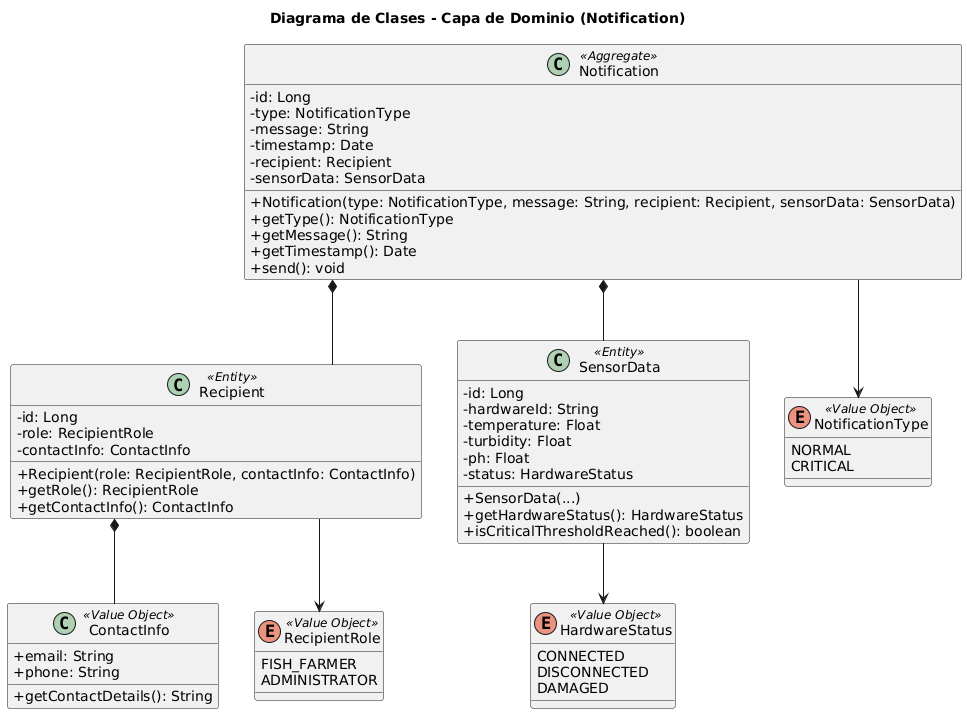

The diagram above was rendered by PlantUML. Its source (embedded in the PNG):
@startuml
skinparam classAttributeIconSize 0
skinparam linetype ortho

title Diagrama de Clases - Capa de Dominio (Notification)

class Notification <<Aggregate>> {
	- id: Long
	- type: NotificationType
	- message: String
	- timestamp: Date
	- recipient: Recipient
	- sensorData: SensorData
	+ Notification(type: NotificationType, message: String, recipient: Recipient, sensorData: SensorData)
	+ getType(): NotificationType
	+ getMessage(): String
	+ getTimestamp(): Date
	+ send(): void
}

class Recipient <<Entity>> {
	- id: Long
	- role: RecipientRole
	- contactInfo: ContactInfo
	+ Recipient(role: RecipientRole, contactInfo: ContactInfo)
	+ getRole(): RecipientRole
	+ getContactInfo(): ContactInfo
}

class SensorData <<Entity>> {
	- id: Long
	- hardwareId: String
	- temperature: Float
	- turbidity: Float
	- ph: Float
	- status: HardwareStatus
	+ SensorData(...)
	+ getHardwareStatus(): HardwareStatus
	+ isCriticalThresholdReached(): boolean
}

class ContactInfo <<Value Object>> {
	+ email: String
	+ phone: String
	+ getContactDetails(): String
}

enum NotificationType <<Value Object>> {
	NORMAL
	CRITICAL
}

enum RecipientRole <<Value Object>> {
	FISH_FARMER
	ADMINISTRATOR
}

enum HardwareStatus <<Value Object>> {
	CONNECTED
	DISCONNECTED
	DAMAGED
}

' --- Relaciones del dominio ---
Notification *-- Recipient
Notification *-- SensorData
Notification --> NotificationType

Recipient --> RecipientRole
Recipient *-- ContactInfo

SensorData --> HardwareStatus
@enduml